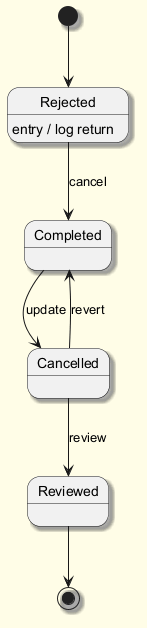

The diagram above was rendered by PlantUML. Its source (embedded in the PNG):
@startuml
skinparam backgroundColor #FFFDE7
skinparam classBackgroundColor #FFF9C4
skinparam classBorderColor #F57F17
skinparam shadowing true
[*] --> Rejected
Rejected --> Completed : cancel
Rejected : entry / log return
Completed --> Cancelled : update
Cancelled --> Reviewed : review
Cancelled --> Completed : revert
Reviewed --> [*]
@enduml